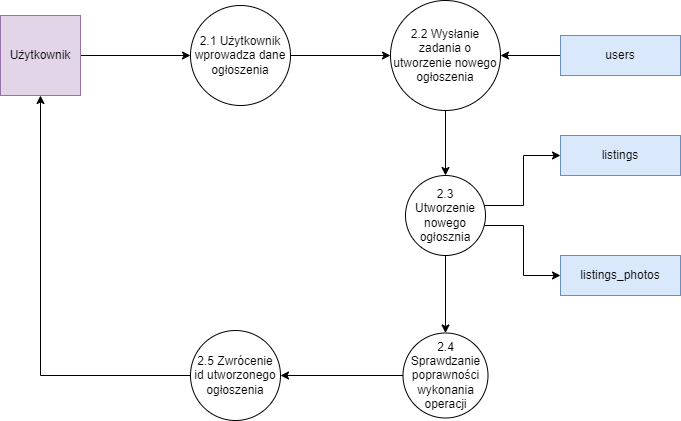

The diagram above was exported from draw.io. Its source (the exported page's mxGraphModel, read from the mxfile embedded in the PNG):
<mxGraphModel dx="472" dy="770" grid="1" gridSize="10" guides="1" tooltips="1" connect="1" arrows="1" fold="1" page="1" pageScale="1" pageWidth="827" pageHeight="1169" math="0" shadow="0">
  <root>
    <mxCell id="0" />
    <mxCell id="1" parent="0" />
    <mxCell id="9pWeIKA2ZjvN80uIZNQs-13" style="edgeStyle=orthogonalEdgeStyle;rounded=0;orthogonalLoop=1;jettySize=auto;html=1;entryX=0;entryY=0.5;entryDx=0;entryDy=0;" edge="1" parent="1" source="9pWeIKA2ZjvN80uIZNQs-1" target="9pWeIKA2ZjvN80uIZNQs-12">
      <mxGeometry relative="1" as="geometry" />
    </mxCell>
    <mxCell id="9pWeIKA2ZjvN80uIZNQs-1" value="Użytkownik" style="whiteSpace=wrap;html=1;aspect=fixed;fillColor=#e1d5e7;strokeColor=#9673a6;" vertex="1" parent="1">
      <mxGeometry x="40" y="40" width="80" height="80" as="geometry" />
    </mxCell>
    <mxCell id="9pWeIKA2ZjvN80uIZNQs-6" value="listings_photos" style="rounded=0;whiteSpace=wrap;html=1;fillColor=#dae8fc;strokeColor=#6c8ebf;" vertex="1" parent="1">
      <mxGeometry x="600" y="280" width="120" height="40" as="geometry" />
    </mxCell>
    <mxCell id="9pWeIKA2ZjvN80uIZNQs-7" value="listings" style="rounded=0;whiteSpace=wrap;html=1;fillColor=#dae8fc;strokeColor=#6c8ebf;" vertex="1" parent="1">
      <mxGeometry x="600" y="160" width="120" height="40" as="geometry" />
    </mxCell>
    <mxCell id="9pWeIKA2ZjvN80uIZNQs-21" style="edgeStyle=orthogonalEdgeStyle;rounded=0;orthogonalLoop=1;jettySize=auto;html=1;entryX=0.5;entryY=1;entryDx=0;entryDy=0;" edge="1" parent="1" source="9pWeIKA2ZjvN80uIZNQs-8" target="9pWeIKA2ZjvN80uIZNQs-1">
      <mxGeometry relative="1" as="geometry" />
    </mxCell>
    <mxCell id="9pWeIKA2ZjvN80uIZNQs-8" value="2.5 Zwrócenie id utworzonego ogłoszenia" style="ellipse;whiteSpace=wrap;html=1;aspect=fixed;" vertex="1" parent="1">
      <mxGeometry x="230" y="355" width="90" height="90" as="geometry" />
    </mxCell>
    <mxCell id="9pWeIKA2ZjvN80uIZNQs-20" value="" style="edgeStyle=orthogonalEdgeStyle;rounded=0;orthogonalLoop=1;jettySize=auto;html=1;" edge="1" parent="1" source="9pWeIKA2ZjvN80uIZNQs-9" target="9pWeIKA2ZjvN80uIZNQs-8">
      <mxGeometry relative="1" as="geometry" />
    </mxCell>
    <mxCell id="9pWeIKA2ZjvN80uIZNQs-9" value="2.4 Sprawdzanie poprawności wykonania operacji" style="ellipse;whiteSpace=wrap;html=1;aspect=fixed;" vertex="1" parent="1">
      <mxGeometry x="442.5" y="357.5" width="85" height="85" as="geometry" />
    </mxCell>
    <mxCell id="9pWeIKA2ZjvN80uIZNQs-16" style="edgeStyle=orthogonalEdgeStyle;rounded=0;orthogonalLoop=1;jettySize=auto;html=1;entryX=0;entryY=0.5;entryDx=0;entryDy=0;" edge="1" parent="1" source="9pWeIKA2ZjvN80uIZNQs-10" target="9pWeIKA2ZjvN80uIZNQs-7">
      <mxGeometry relative="1" as="geometry">
        <Array as="points">
          <mxPoint x="563" y="230" />
          <mxPoint x="563" y="180" />
        </Array>
      </mxGeometry>
    </mxCell>
    <mxCell id="9pWeIKA2ZjvN80uIZNQs-17" style="edgeStyle=orthogonalEdgeStyle;rounded=0;orthogonalLoop=1;jettySize=auto;html=1;" edge="1" parent="1" source="9pWeIKA2ZjvN80uIZNQs-10" target="9pWeIKA2ZjvN80uIZNQs-6">
      <mxGeometry relative="1" as="geometry">
        <Array as="points">
          <mxPoint x="563" y="250" />
          <mxPoint x="563" y="300" />
        </Array>
      </mxGeometry>
    </mxCell>
    <mxCell id="9pWeIKA2ZjvN80uIZNQs-19" value="" style="edgeStyle=orthogonalEdgeStyle;rounded=0;orthogonalLoop=1;jettySize=auto;html=1;" edge="1" parent="1" source="9pWeIKA2ZjvN80uIZNQs-10" target="9pWeIKA2ZjvN80uIZNQs-9">
      <mxGeometry relative="1" as="geometry" />
    </mxCell>
    <mxCell id="9pWeIKA2ZjvN80uIZNQs-10" value="2.3 Utworzenie nowego ogłosznia" style="ellipse;whiteSpace=wrap;html=1;aspect=fixed;" vertex="1" parent="1">
      <mxGeometry x="445" y="200" width="80" height="80" as="geometry" />
    </mxCell>
    <mxCell id="9pWeIKA2ZjvN80uIZNQs-15" value="" style="edgeStyle=orthogonalEdgeStyle;rounded=0;orthogonalLoop=1;jettySize=auto;html=1;" edge="1" parent="1" source="9pWeIKA2ZjvN80uIZNQs-11" target="9pWeIKA2ZjvN80uIZNQs-10">
      <mxGeometry relative="1" as="geometry" />
    </mxCell>
    <mxCell id="9pWeIKA2ZjvN80uIZNQs-11" value="2.2 Wysłanie zadania o utworzenie nowego ogłoszenia" style="ellipse;whiteSpace=wrap;html=1;aspect=fixed;" vertex="1" parent="1">
      <mxGeometry x="430" y="25" width="110" height="110" as="geometry" />
    </mxCell>
    <mxCell id="9pWeIKA2ZjvN80uIZNQs-14" value="" style="edgeStyle=orthogonalEdgeStyle;rounded=0;orthogonalLoop=1;jettySize=auto;html=1;" edge="1" parent="1" source="9pWeIKA2ZjvN80uIZNQs-12" target="9pWeIKA2ZjvN80uIZNQs-11">
      <mxGeometry relative="1" as="geometry" />
    </mxCell>
    <mxCell id="9pWeIKA2ZjvN80uIZNQs-12" value="2.1 Użytkownik wprowadza dane ogłoszenia" style="ellipse;whiteSpace=wrap;html=1;aspect=fixed;" vertex="1" parent="1">
      <mxGeometry x="230" y="30" width="100" height="100" as="geometry" />
    </mxCell>
    <mxCell id="9pWeIKA2ZjvN80uIZNQs-23" value="" style="edgeStyle=orthogonalEdgeStyle;rounded=0;orthogonalLoop=1;jettySize=auto;html=1;" edge="1" parent="1" source="9pWeIKA2ZjvN80uIZNQs-22" target="9pWeIKA2ZjvN80uIZNQs-11">
      <mxGeometry relative="1" as="geometry" />
    </mxCell>
    <mxCell id="9pWeIKA2ZjvN80uIZNQs-22" value="users" style="rounded=0;whiteSpace=wrap;html=1;fillColor=#dae8fc;strokeColor=#6c8ebf;" vertex="1" parent="1">
      <mxGeometry x="600" y="60" width="120" height="40" as="geometry" />
    </mxCell>
  </root>
</mxGraphModel>